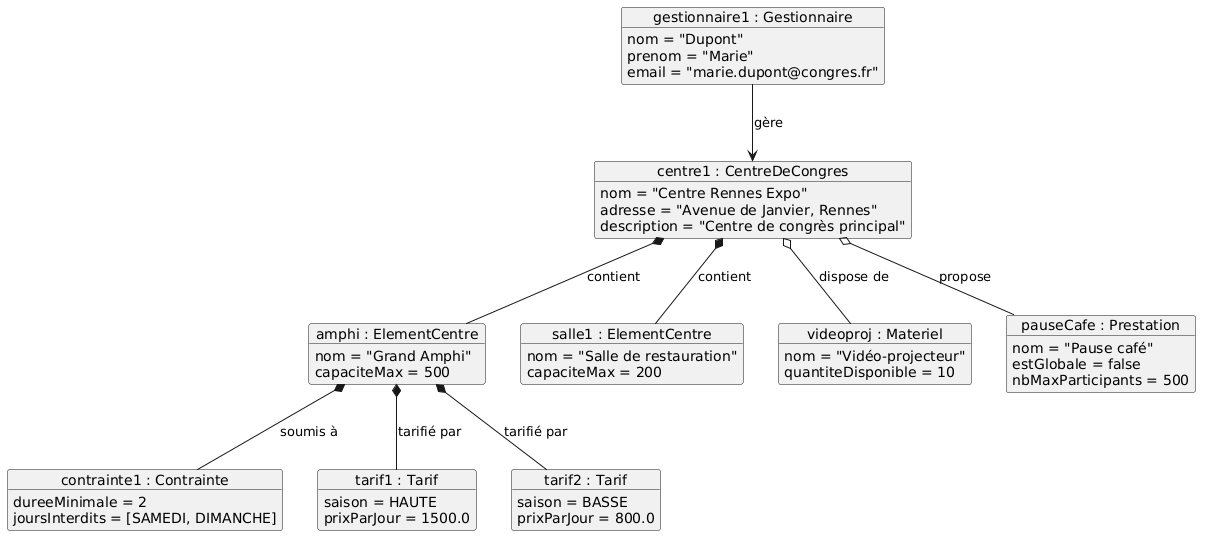

The diagram above was rendered by PlantUML. Its source (embedded in the PNG):
@startuml
object "gestionnaire1 : Gestionnaire" as G {
  nom = "Dupont"
  prenom = "Marie"
  email = "marie.dupont@congres.fr"
}

object "centre1 : CentreDeCongres" as C {
  nom = "Centre Rennes Expo"
  adresse = "Avenue de Janvier, Rennes"
  description = "Centre de congrès principal"
}

object "amphi : ElementCentre" as E1 {
  nom = "Grand Amphi"
  capaciteMax = 500
}

object "salle1 : ElementCentre" as E2 {
  nom = "Salle de restauration"
  capaciteMax = 200
}

object "contrainte1 : Contrainte" as CT {
  dureeMinimale = 2
  joursInterdits = [SAMEDI, DIMANCHE]
}

object "tarif1 : Tarif" as T1 {
  saison = HAUTE
  prixParJour = 1500.0
}

object "tarif2 : Tarif" as T2 {
  saison = BASSE
  prixParJour = 800.0
}

object "videoproj : Materiel" as M {
  nom = "Vidéo-projecteur"
  quantiteDisponible = 10
}

object "pauseCafe : Prestation" as P {
  nom = "Pause café"
  estGlobale = false
  nbMaxParticipants = 500
}

G --> C : gère
C *-- E1 : contient
C *-- E2 : contient
C o-- M : dispose de
C o-- P : propose
E1 *-- CT : soumis à
E1 *-- T1 : tarifié par
E1 *-- T2 : tarifié par
@enduml